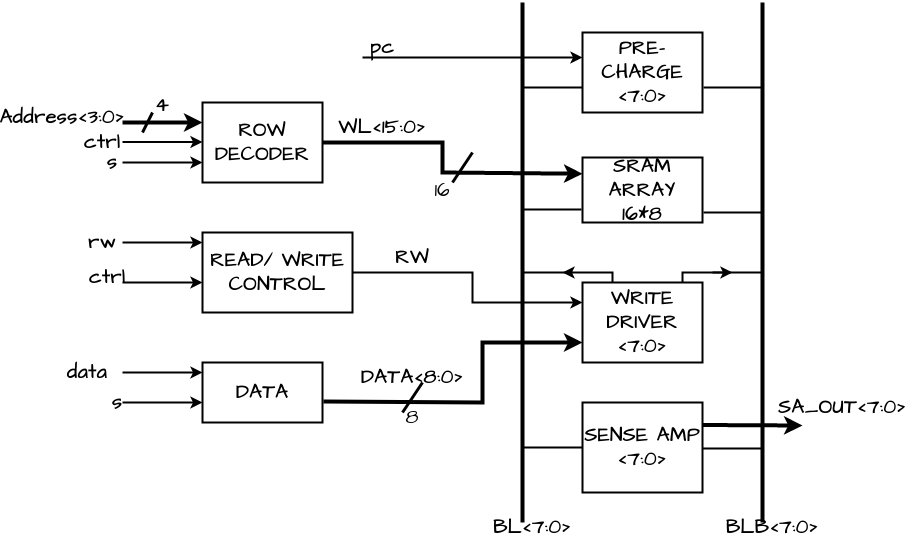

The diagram above was exported from draw.io. Its source (the exported page's mxGraphModel, read from the mxfile embedded in the PNG):
<mxGraphModel dx="2284" dy="724" grid="1" gridSize="10" guides="1" tooltips="1" connect="1" arrows="1" fold="1" page="1" pageScale="1" pageWidth="850" pageHeight="1100" math="0" shadow="0">
  <root>
    <mxCell id="0" />
    <mxCell id="1" parent="0" />
    <mxCell id="yX1isfiBtQogUqT4kYan-51" value="" style="endArrow=none;html=1;rounded=0;fontStyle=1;strokeWidth=4;" edge="1" parent="1">
      <mxGeometry width="50" height="50" relative="1" as="geometry">
        <mxPoint x="440" y="560" as="sourcePoint" />
        <mxPoint x="440" y="40" as="targetPoint" />
      </mxGeometry>
    </mxCell>
    <mxCell id="yX1isfiBtQogUqT4kYan-52" value="" style="endArrow=none;html=1;rounded=0;fontStyle=1;strokeWidth=4;" edge="1" parent="1">
      <mxGeometry width="50" height="50" relative="1" as="geometry">
        <mxPoint x="680" y="560" as="sourcePoint" />
        <mxPoint x="680" y="40" as="targetPoint" />
      </mxGeometry>
    </mxCell>
    <mxCell id="yX1isfiBtQogUqT4kYan-53" value="" style="endArrow=none;html=1;rounded=0;entryX=0;entryY=0.75;entryDx=0;entryDy=0;fontStyle=1;strokeWidth=2;" edge="1" parent="1">
      <mxGeometry width="50" height="50" relative="1" as="geometry">
        <mxPoint x="440" y="125" as="sourcePoint" />
        <mxPoint x="500" y="125" as="targetPoint" />
      </mxGeometry>
    </mxCell>
    <mxCell id="yX1isfiBtQogUqT4kYan-54" value="" style="endArrow=none;html=1;rounded=0;entryX=0;entryY=0.75;entryDx=0;entryDy=0;fontStyle=1;strokeWidth=2;" edge="1" parent="1">
      <mxGeometry width="50" height="50" relative="1" as="geometry">
        <mxPoint x="621" y="125" as="sourcePoint" />
        <mxPoint x="681" y="125" as="targetPoint" />
      </mxGeometry>
    </mxCell>
    <mxCell id="yX1isfiBtQogUqT4kYan-55" value="" style="endArrow=none;html=1;rounded=0;entryX=0;entryY=0.75;entryDx=0;entryDy=0;fontStyle=1;strokeWidth=2;" edge="1" parent="1">
      <mxGeometry width="50" height="50" relative="1" as="geometry">
        <mxPoint x="439" y="247" as="sourcePoint" />
        <mxPoint x="499" y="247" as="targetPoint" />
      </mxGeometry>
    </mxCell>
    <mxCell id="yX1isfiBtQogUqT4kYan-56" value="" style="endArrow=none;html=1;rounded=0;entryX=0;entryY=0.75;entryDx=0;entryDy=0;fontStyle=1;strokeWidth=2;" edge="1" parent="1">
      <mxGeometry width="50" height="50" relative="1" as="geometry">
        <mxPoint x="621" y="250" as="sourcePoint" />
        <mxPoint x="681" y="250" as="targetPoint" />
      </mxGeometry>
    </mxCell>
    <mxCell id="yX1isfiBtQogUqT4kYan-58" value="" style="endArrow=classic;html=1;rounded=0;exitX=0.25;exitY=0;exitDx=0;exitDy=0;fontStyle=1;strokeWidth=2;" edge="1" parent="1">
      <mxGeometry width="50" height="50" relative="1" as="geometry">
        <mxPoint x="530" y="320" as="sourcePoint" />
        <mxPoint x="480" y="310" as="targetPoint" />
        <Array as="points">
          <mxPoint x="530" y="310" />
        </Array>
      </mxGeometry>
    </mxCell>
    <mxCell id="yX1isfiBtQogUqT4kYan-59" value="" style="endArrow=none;html=1;rounded=0;fontStyle=1;strokeWidth=2;" edge="1" parent="1">
      <mxGeometry width="50" height="50" relative="1" as="geometry">
        <mxPoint x="440" y="310" as="sourcePoint" />
        <mxPoint x="490" y="310" as="targetPoint" />
      </mxGeometry>
    </mxCell>
    <mxCell id="yX1isfiBtQogUqT4kYan-60" value="" style="endArrow=classic;html=1;rounded=0;exitX=0.25;exitY=0;exitDx=0;exitDy=0;fontStyle=1;strokeWidth=2;" edge="1" parent="1">
      <mxGeometry width="50" height="50" relative="1" as="geometry">
        <mxPoint x="600" y="320" as="sourcePoint" />
        <mxPoint x="650" y="310" as="targetPoint" />
        <Array as="points">
          <mxPoint x="600" y="310" />
        </Array>
      </mxGeometry>
    </mxCell>
    <mxCell id="yX1isfiBtQogUqT4kYan-61" value="" style="endArrow=none;html=1;rounded=0;fontStyle=1;strokeWidth=2;" edge="1" parent="1">
      <mxGeometry width="50" height="50" relative="1" as="geometry">
        <mxPoint x="680" y="310" as="sourcePoint" />
        <mxPoint x="630" y="310" as="targetPoint" />
      </mxGeometry>
    </mxCell>
    <mxCell id="yX1isfiBtQogUqT4kYan-62" value="" style="endArrow=none;html=1;rounded=0;entryX=0;entryY=0.75;entryDx=0;entryDy=0;fontStyle=1;strokeWidth=2;" edge="1" parent="1">
      <mxGeometry width="50" height="50" relative="1" as="geometry">
        <mxPoint x="440" y="485" as="sourcePoint" />
        <mxPoint x="500" y="485" as="targetPoint" />
      </mxGeometry>
    </mxCell>
    <mxCell id="yX1isfiBtQogUqT4kYan-63" value="" style="endArrow=none;html=1;rounded=0;entryX=0;entryY=0.75;entryDx=0;entryDy=0;fontStyle=1;strokeWidth=2;" edge="1" parent="1">
      <mxGeometry width="50" height="50" relative="1" as="geometry">
        <mxPoint x="620" y="486" as="sourcePoint" />
        <mxPoint x="680" y="486" as="targetPoint" />
      </mxGeometry>
    </mxCell>
    <mxCell id="yX1isfiBtQogUqT4kYan-65" value="" style="endArrow=classic;html=1;rounded=0;hachureGap=4;fontFamily=Architects Daughter;fontSource=https%3A%2F%2Ffonts.googleapis.com%2Fcss%3Ffamily%3DArchitects%2BDaughter;fontSize=16;entryX=0;entryY=0.25;entryDx=0;entryDy=0;fontStyle=1;strokeWidth=2;" edge="1" parent="1">
      <mxGeometry width="50" height="50" relative="1" as="geometry">
        <mxPoint x="280" y="95" as="sourcePoint" />
        <mxPoint x="500" y="95" as="targetPoint" />
      </mxGeometry>
    </mxCell>
    <mxCell id="yX1isfiBtQogUqT4kYan-66" value="pc" style="text;strokeColor=none;align=center;fillColor=none;html=1;verticalAlign=middle;whiteSpace=wrap;rounded=0;fontSize=20;fontFamily=Architects Daughter;fontStyle=1;strokeWidth=2;" vertex="1" parent="1">
      <mxGeometry x="270" y="70" width="60" height="30" as="geometry" />
    </mxCell>
    <mxCell id="yX1isfiBtQogUqT4kYan-67" value="ROW DECODER" style="rounded=0;whiteSpace=wrap;html=1;hachureGap=4;fontFamily=Architects Daughter;fontSource=https%3A%2F%2Ffonts.googleapis.com%2Fcss%3Ffamily%3DArchitects%2BDaughter;fontSize=20;fontStyle=1;strokeWidth=2;" vertex="1" parent="1">
      <mxGeometry x="120" y="140" width="120" height="80" as="geometry" />
    </mxCell>
    <mxCell id="yX1isfiBtQogUqT4kYan-68" value="READ/ WRITE CONTROL" style="rounded=0;whiteSpace=wrap;html=1;hachureGap=4;fontFamily=Architects Daughter;fontSource=https%3A%2F%2Ffonts.googleapis.com%2Fcss%3Ffamily%3DArchitects%2BDaughter;fontSize=20;fontStyle=1;strokeWidth=2;" vertex="1" parent="1">
      <mxGeometry x="120" y="270" width="150" height="80" as="geometry" />
    </mxCell>
    <mxCell id="yX1isfiBtQogUqT4kYan-69" value="DATA" style="rounded=0;whiteSpace=wrap;html=1;hachureGap=4;fontFamily=Architects Daughter;fontSource=https%3A%2F%2Ffonts.googleapis.com%2Fcss%3Ffamily%3DArchitects%2BDaughter;fontSize=20;fontStyle=1;strokeWidth=2;" vertex="1" parent="1">
      <mxGeometry x="120" y="400" width="120" height="60" as="geometry" />
    </mxCell>
    <mxCell id="yX1isfiBtQogUqT4kYan-70" value="" style="endArrow=classic;html=1;rounded=0;hachureGap=4;fontFamily=Architects Daughter;fontSource=https%3A%2F%2Ffonts.googleapis.com%2Fcss%3Ffamily%3DArchitects%2BDaughter;fontSize=16;entryX=0;entryY=0.25;entryDx=0;entryDy=0;fontStyle=1;strokeWidth=4;" edge="1" parent="1" target="yX1isfiBtQogUqT4kYan-67">
      <mxGeometry width="50" height="50" relative="1" as="geometry">
        <mxPoint x="40" y="160" as="sourcePoint" />
        <mxPoint x="450" y="310" as="targetPoint" />
      </mxGeometry>
    </mxCell>
    <mxCell id="yX1isfiBtQogUqT4kYan-71" value="" style="endArrow=classic;html=1;rounded=0;hachureGap=4;fontFamily=Architects Daughter;fontSource=https%3A%2F%2Ffonts.googleapis.com%2Fcss%3Ffamily%3DArchitects%2BDaughter;fontSize=16;entryX=0;entryY=0.25;entryDx=0;entryDy=0;fontStyle=1;strokeWidth=2;" edge="1" parent="1">
      <mxGeometry width="50" height="50" relative="1" as="geometry">
        <mxPoint x="40" y="179.5" as="sourcePoint" />
        <mxPoint x="120" y="179.5" as="targetPoint" />
      </mxGeometry>
    </mxCell>
    <mxCell id="yX1isfiBtQogUqT4kYan-72" value="" style="endArrow=classic;html=1;rounded=0;hachureGap=4;fontFamily=Architects Daughter;fontSource=https%3A%2F%2Ffonts.googleapis.com%2Fcss%3Ffamily%3DArchitects%2BDaughter;fontSize=16;entryX=0;entryY=0.25;entryDx=0;entryDy=0;fontStyle=1;strokeWidth=2;" edge="1" parent="1">
      <mxGeometry width="50" height="50" relative="1" as="geometry">
        <mxPoint x="40" y="200" as="sourcePoint" />
        <mxPoint x="120" y="200" as="targetPoint" />
      </mxGeometry>
    </mxCell>
    <mxCell id="yX1isfiBtQogUqT4kYan-73" value="Address&amp;lt;3:0&amp;gt;" style="text;strokeColor=none;align=center;fillColor=none;html=1;verticalAlign=middle;whiteSpace=wrap;rounded=0;fontSize=20;fontFamily=Architects Daughter;fontStyle=1;strokeWidth=2;" vertex="1" parent="1">
      <mxGeometry x="-80" y="140" width="120" height="30" as="geometry" />
    </mxCell>
    <mxCell id="yX1isfiBtQogUqT4kYan-74" value="ctrl" style="text;strokeColor=none;align=center;fillColor=none;html=1;verticalAlign=middle;whiteSpace=wrap;rounded=0;fontSize=20;fontFamily=Architects Daughter;fontStyle=1;strokeWidth=2;" vertex="1" parent="1">
      <mxGeometry x="-10" y="165" width="60" height="30" as="geometry" />
    </mxCell>
    <mxCell id="yX1isfiBtQogUqT4kYan-76" value="s" style="text;strokeColor=none;align=center;fillColor=none;html=1;verticalAlign=middle;whiteSpace=wrap;rounded=0;fontSize=20;fontFamily=Architects Daughter;fontStyle=1;strokeWidth=2;" vertex="1" parent="1">
      <mxGeometry x="10" y="190" width="40" height="20" as="geometry" />
    </mxCell>
    <mxCell id="yX1isfiBtQogUqT4kYan-77" value="" style="endArrow=classic;html=1;rounded=0;hachureGap=4;fontFamily=Architects Daughter;fontSource=https%3A%2F%2Ffonts.googleapis.com%2Fcss%3Ffamily%3DArchitects%2BDaughter;fontSize=16;entryX=0;entryY=0.25;entryDx=0;entryDy=0;fontStyle=1;strokeWidth=2;" edge="1" parent="1">
      <mxGeometry width="50" height="50" relative="1" as="geometry">
        <mxPoint x="40" y="280" as="sourcePoint" />
        <mxPoint x="120" y="280" as="targetPoint" />
      </mxGeometry>
    </mxCell>
    <mxCell id="yX1isfiBtQogUqT4kYan-78" value="" style="endArrow=classic;html=1;rounded=0;hachureGap=4;fontFamily=Architects Daughter;fontSource=https%3A%2F%2Ffonts.googleapis.com%2Fcss%3Ffamily%3DArchitects%2BDaughter;fontSize=16;entryX=0;entryY=0.25;entryDx=0;entryDy=0;fontStyle=1;strokeWidth=2;" edge="1" parent="1">
      <mxGeometry width="50" height="50" relative="1" as="geometry">
        <mxPoint x="40" y="320" as="sourcePoint" />
        <mxPoint x="120" y="320" as="targetPoint" />
      </mxGeometry>
    </mxCell>
    <mxCell id="yX1isfiBtQogUqT4kYan-79" value="rw" style="text;strokeColor=none;align=center;fillColor=none;html=1;verticalAlign=middle;whiteSpace=wrap;rounded=0;fontSize=20;fontFamily=Architects Daughter;fontStyle=1;strokeWidth=2;" vertex="1" parent="1">
      <mxGeometry y="270" width="40" height="20" as="geometry" />
    </mxCell>
    <mxCell id="yX1isfiBtQogUqT4kYan-80" value="ctrl" style="text;strokeColor=none;align=center;fillColor=none;html=1;verticalAlign=middle;whiteSpace=wrap;rounded=0;fontSize=20;fontFamily=Architects Daughter;fontStyle=1;strokeWidth=2;" vertex="1" parent="1">
      <mxGeometry y="300" width="50" height="30" as="geometry" />
    </mxCell>
    <mxCell id="yX1isfiBtQogUqT4kYan-81" value="" style="endArrow=classic;html=1;rounded=0;hachureGap=4;fontFamily=Architects Daughter;fontSource=https%3A%2F%2Ffonts.googleapis.com%2Fcss%3Ffamily%3DArchitects%2BDaughter;fontSize=16;entryX=0;entryY=0.25;entryDx=0;entryDy=0;fontStyle=1;strokeWidth=2;" edge="1" parent="1">
      <mxGeometry width="50" height="50" relative="1" as="geometry">
        <mxPoint x="40" y="410" as="sourcePoint" />
        <mxPoint x="120" y="410" as="targetPoint" />
      </mxGeometry>
    </mxCell>
    <mxCell id="yX1isfiBtQogUqT4kYan-82" value="" style="endArrow=classic;html=1;rounded=0;hachureGap=4;fontFamily=Architects Daughter;fontSource=https%3A%2F%2Ffonts.googleapis.com%2Fcss%3Ffamily%3DArchitects%2BDaughter;fontSize=16;entryX=0;entryY=0.25;entryDx=0;entryDy=0;fontStyle=1;strokeWidth=2;" edge="1" parent="1">
      <mxGeometry width="50" height="50" relative="1" as="geometry">
        <mxPoint x="40" y="440" as="sourcePoint" />
        <mxPoint x="120" y="440" as="targetPoint" />
      </mxGeometry>
    </mxCell>
    <mxCell id="yX1isfiBtQogUqT4kYan-83" value="data" style="text;strokeColor=none;align=center;fillColor=none;html=1;verticalAlign=middle;whiteSpace=wrap;rounded=0;fontSize=20;fontFamily=Architects Daughter;fontStyle=1;strokeWidth=2;" vertex="1" parent="1">
      <mxGeometry x="-40" y="400" width="90" height="20" as="geometry" />
    </mxCell>
    <mxCell id="yX1isfiBtQogUqT4kYan-85" value="s" style="text;strokeColor=none;align=center;fillColor=none;html=1;verticalAlign=middle;whiteSpace=wrap;rounded=0;fontSize=20;fontFamily=Architects Daughter;fontStyle=1;strokeWidth=2;" vertex="1" parent="1">
      <mxGeometry x="20" y="430" width="30" height="20" as="geometry" />
    </mxCell>
    <mxCell id="yX1isfiBtQogUqT4kYan-86" value="&lt;div&gt;PRE-CHARGE&lt;/div&gt;&lt;div&gt;&amp;lt;7:0&amp;gt;&lt;/div&gt;" style="rounded=0;whiteSpace=wrap;html=1;hachureGap=4;fontFamily=Architects Daughter;fontSource=https%3A%2F%2Ffonts.googleapis.com%2Fcss%3Ffamily%3DArchitects%2BDaughter;fontSize=20;fontStyle=1;strokeWidth=2;" vertex="1" parent="1">
      <mxGeometry x="500" y="70" width="120" height="80" as="geometry" />
    </mxCell>
    <mxCell id="yX1isfiBtQogUqT4kYan-87" value="&lt;div&gt;SRAM ARRAY&lt;/div&gt;&lt;div&gt;16*8&lt;br&gt;&lt;/div&gt;" style="rounded=0;whiteSpace=wrap;html=1;hachureGap=4;fontFamily=Architects Daughter;fontSource=https%3A%2F%2Ffonts.googleapis.com%2Fcss%3Ffamily%3DArchitects%2BDaughter;fontSize=20;fontStyle=1;strokeWidth=2;" vertex="1" parent="1">
      <mxGeometry x="500" y="195" width="120" height="65" as="geometry" />
    </mxCell>
    <mxCell id="yX1isfiBtQogUqT4kYan-88" value="&lt;div&gt;WRITE&lt;/div&gt;&lt;div&gt;DRIVER&lt;br&gt;&lt;/div&gt;&lt;div&gt;&amp;lt;7:0&amp;gt;&lt;br&gt;&lt;/div&gt;" style="rounded=0;whiteSpace=wrap;html=1;hachureGap=4;fontFamily=Architects Daughter;fontSource=https%3A%2F%2Ffonts.googleapis.com%2Fcss%3Ffamily%3DArchitects%2BDaughter;fontSize=20;fontStyle=1;strokeWidth=2;" vertex="1" parent="1">
      <mxGeometry x="500" y="320" width="120" height="80" as="geometry" />
    </mxCell>
    <mxCell id="yX1isfiBtQogUqT4kYan-89" value="&lt;div&gt;SENSE AMP&lt;/div&gt;&lt;div&gt;&amp;lt;7:0&amp;gt;&lt;br&gt;&lt;/div&gt;" style="rounded=0;whiteSpace=wrap;html=1;hachureGap=4;fontFamily=Architects Daughter;fontSource=https%3A%2F%2Ffonts.googleapis.com%2Fcss%3Ffamily%3DArchitects%2BDaughter;fontSize=20;fontStyle=1;strokeWidth=2;" vertex="1" parent="1">
      <mxGeometry x="500" y="440" width="120" height="90" as="geometry" />
    </mxCell>
    <mxCell id="yX1isfiBtQogUqT4kYan-90" value="&lt;div&gt;BL&amp;lt;7:0&amp;gt;&lt;/div&gt;" style="text;strokeColor=none;align=center;fillColor=none;html=1;verticalAlign=middle;whiteSpace=wrap;rounded=0;fontSize=20;fontFamily=Architects Daughter;fontStyle=1;strokeWidth=2;" vertex="1" parent="1">
      <mxGeometry x="420" y="550" width="60" height="30" as="geometry" />
    </mxCell>
    <mxCell id="yX1isfiBtQogUqT4kYan-92" value="BLB&amp;lt;7:0&amp;gt;" style="text;strokeColor=none;align=center;fillColor=none;html=1;verticalAlign=middle;whiteSpace=wrap;rounded=0;fontSize=20;fontFamily=Architects Daughter;fontStyle=1;strokeWidth=2;" vertex="1" parent="1">
      <mxGeometry x="660" y="550" width="60" height="30" as="geometry" />
    </mxCell>
    <mxCell id="yX1isfiBtQogUqT4kYan-93" value="" style="endArrow=classic;html=1;rounded=0;hachureGap=4;fontFamily=Architects Daughter;fontSource=https%3A%2F%2Ffonts.googleapis.com%2Fcss%3Ffamily%3DArchitects%2BDaughter;fontSize=16;exitX=1;exitY=0.5;exitDx=0;exitDy=0;entryX=0;entryY=0.25;entryDx=0;entryDy=0;fontStyle=1;strokeWidth=4;" edge="1" parent="1" source="yX1isfiBtQogUqT4kYan-67" target="yX1isfiBtQogUqT4kYan-87">
      <mxGeometry width="50" height="50" relative="1" as="geometry">
        <mxPoint x="370" y="360" as="sourcePoint" />
        <mxPoint x="420" y="310" as="targetPoint" />
        <Array as="points">
          <mxPoint x="360" y="180" />
          <mxPoint x="360" y="210" />
        </Array>
      </mxGeometry>
    </mxCell>
    <mxCell id="yX1isfiBtQogUqT4kYan-94" value="WL&amp;lt;15:0&amp;gt;" style="text;strokeColor=none;align=center;fillColor=none;html=1;verticalAlign=middle;whiteSpace=wrap;rounded=0;fontSize=20;fontFamily=Architects Daughter;fontStyle=1;strokeWidth=2;" vertex="1" parent="1">
      <mxGeometry x="270" y="150" width="60" height="30" as="geometry" />
    </mxCell>
    <mxCell id="yX1isfiBtQogUqT4kYan-95" value="" style="endArrow=classic;html=1;rounded=0;hachureGap=4;fontFamily=Architects Daughter;fontSource=https%3A%2F%2Ffonts.googleapis.com%2Fcss%3Ffamily%3DArchitects%2BDaughter;fontSize=16;exitX=1;exitY=0.5;exitDx=0;exitDy=0;entryX=0;entryY=0.25;entryDx=0;entryDy=0;fontStyle=1;strokeWidth=2;" edge="1" parent="1" source="yX1isfiBtQogUqT4kYan-68" target="yX1isfiBtQogUqT4kYan-88">
      <mxGeometry width="50" height="50" relative="1" as="geometry">
        <mxPoint x="370" y="360" as="sourcePoint" />
        <mxPoint x="420" y="310" as="targetPoint" />
        <Array as="points">
          <mxPoint x="390" y="310" />
          <mxPoint x="390" y="340" />
        </Array>
      </mxGeometry>
    </mxCell>
    <mxCell id="yX1isfiBtQogUqT4kYan-96" value="RW" style="text;strokeColor=none;align=center;fillColor=none;html=1;verticalAlign=middle;whiteSpace=wrap;rounded=0;fontSize=20;fontFamily=Architects Daughter;fontStyle=1;strokeWidth=2;" vertex="1" parent="1">
      <mxGeometry x="300" y="280" width="60" height="30" as="geometry" />
    </mxCell>
    <mxCell id="yX1isfiBtQogUqT4kYan-97" value="DATA&amp;lt;8:0&amp;gt;" style="text;strokeColor=none;align=center;fillColor=none;html=1;verticalAlign=middle;whiteSpace=wrap;rounded=0;fontSize=20;fontFamily=Architects Daughter;fontStyle=1;strokeWidth=2;" vertex="1" parent="1">
      <mxGeometry x="300" y="400" width="60" height="30" as="geometry" />
    </mxCell>
    <mxCell id="yX1isfiBtQogUqT4kYan-98" value="" style="endArrow=classic;html=1;rounded=0;hachureGap=4;fontFamily=Architects Daughter;fontSource=https%3A%2F%2Ffonts.googleapis.com%2Fcss%3Ffamily%3DArchitects%2BDaughter;fontSize=16;entryX=0;entryY=0.75;entryDx=0;entryDy=0;fontStyle=1;exitX=1.008;exitY=0.65;exitDx=0;exitDy=0;exitPerimeter=0;strokeWidth=4;" edge="1" parent="1" source="yX1isfiBtQogUqT4kYan-69" target="yX1isfiBtQogUqT4kYan-88">
      <mxGeometry width="50" height="50" relative="1" as="geometry">
        <mxPoint x="270" y="440" as="sourcePoint" />
        <mxPoint x="350" y="440" as="targetPoint" />
        <Array as="points">
          <mxPoint x="400" y="440" />
          <mxPoint x="400" y="380" />
        </Array>
      </mxGeometry>
    </mxCell>
    <mxCell id="yX1isfiBtQogUqT4kYan-99" value="" style="endArrow=none;html=1;rounded=0;hachureGap=4;fontFamily=Architects Daughter;fontSource=https%3A%2F%2Ffonts.googleapis.com%2Fcss%3Ffamily%3DArchitects%2BDaughter;fontSize=16;strokeWidth=3;" edge="1" parent="1">
      <mxGeometry width="50" height="50" relative="1" as="geometry">
        <mxPoint x="370" y="220" as="sourcePoint" />
        <mxPoint x="390" y="190" as="targetPoint" />
      </mxGeometry>
    </mxCell>
    <mxCell id="yX1isfiBtQogUqT4kYan-100" value="16" style="text;strokeColor=none;align=center;fillColor=none;html=1;verticalAlign=middle;whiteSpace=wrap;rounded=0;fontSize=20;fontFamily=Architects Daughter;" vertex="1" parent="1">
      <mxGeometry x="330" y="212.5" width="60" height="30" as="geometry" />
    </mxCell>
    <mxCell id="yX1isfiBtQogUqT4kYan-101" value="" style="endArrow=none;html=1;rounded=0;hachureGap=4;fontFamily=Architects Daughter;fontSource=https%3A%2F%2Ffonts.googleapis.com%2Fcss%3Ffamily%3DArchitects%2BDaughter;fontSize=16;strokeWidth=3;" edge="1" parent="1">
      <mxGeometry width="50" height="50" relative="1" as="geometry">
        <mxPoint x="320" y="450" as="sourcePoint" />
        <mxPoint x="340" y="420" as="targetPoint" />
      </mxGeometry>
    </mxCell>
    <mxCell id="yX1isfiBtQogUqT4kYan-102" value="8" style="text;strokeColor=none;align=center;fillColor=none;html=1;verticalAlign=middle;whiteSpace=wrap;rounded=0;fontSize=20;fontFamily=Architects Daughter;" vertex="1" parent="1">
      <mxGeometry x="300" y="440" width="60" height="30" as="geometry" />
    </mxCell>
    <mxCell id="yX1isfiBtQogUqT4kYan-103" value="" style="endArrow=classic;html=1;rounded=0;hachureGap=4;fontFamily=Architects Daughter;fontSource=https%3A%2F%2Ffonts.googleapis.com%2Fcss%3Ffamily%3DArchitects%2BDaughter;fontSize=16;exitX=1;exitY=0.25;exitDx=0;exitDy=0;strokeWidth=4;" edge="1" parent="1" source="yX1isfiBtQogUqT4kYan-89">
      <mxGeometry width="50" height="50" relative="1" as="geometry">
        <mxPoint x="690" y="510" as="sourcePoint" />
        <mxPoint x="720" y="463" as="targetPoint" />
      </mxGeometry>
    </mxCell>
    <mxCell id="yX1isfiBtQogUqT4kYan-104" value="SA_OUT&amp;lt;7:0&amp;gt;" style="text;strokeColor=none;align=center;fillColor=none;html=1;verticalAlign=middle;whiteSpace=wrap;rounded=0;fontSize=20;fontFamily=Architects Daughter;fontStyle=1" vertex="1" parent="1">
      <mxGeometry x="730" y="430" width="60" height="30" as="geometry" />
    </mxCell>
    <mxCell id="yX1isfiBtQogUqT4kYan-105" value="" style="endArrow=none;html=1;rounded=0;hachureGap=4;fontFamily=Architects Daughter;fontSource=https%3A%2F%2Ffonts.googleapis.com%2Fcss%3Ffamily%3DArchitects%2BDaughter;fontSize=16;strokeWidth=3;" edge="1" parent="1">
      <mxGeometry width="50" height="50" relative="1" as="geometry">
        <mxPoint x="60" y="170" as="sourcePoint" />
        <mxPoint x="70" y="150" as="targetPoint" />
      </mxGeometry>
    </mxCell>
    <mxCell id="yX1isfiBtQogUqT4kYan-106" value="4" style="text;strokeColor=none;align=center;fillColor=none;html=1;verticalAlign=middle;whiteSpace=wrap;rounded=0;fontSize=20;fontFamily=Architects Daughter;fontSource=https%3A%2F%2Ffonts.googleapis.com%2Fcss%3Ffamily%3DArchitects%2BDaughter;fontStyle=1" vertex="1" parent="1">
      <mxGeometry x="60" y="135" width="40" height="15" as="geometry" />
    </mxCell>
  </root>
</mxGraphModel>